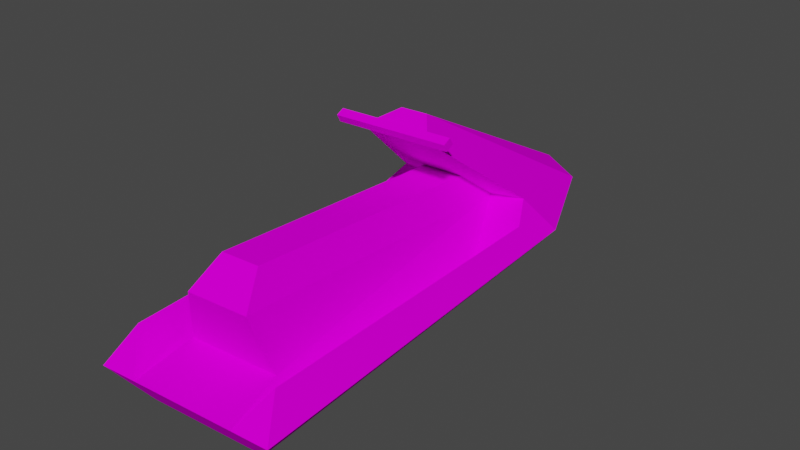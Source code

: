 # Source: spn_jetski1.blend  (saved by Blender 3.3.6; exported with 4.5.12 LTS)
import bpy
from mathutils import Matrix  # noqa: F401  (used for matrix-valued properties, if any)

bpy.ops.wm.read_factory_settings(use_empty=True)
scene = bpy.context.scene
scene.name = 'Scene'

# ---- collections
col_collection = bpy.data.collections.new('Collection'); scene.collection.children.link(col_collection)

# ---- images (referenced by path relative to the original .blend; pixels are not part of the script)
import os
ASSET_DIR = os.environ.get("B2B_ASSET_DIR", "")  # directory of the original .blend (textures are referenced by path, not embedded)
HERE = os.path.dirname(os.path.abspath(__file__))  # packed textures are extracted next to this script under _unpacked/

def load_image(name, relpath, width, height, colorspace="sRGB"):
    """Load a texture the original file referenced (path relative to the .blend, or extracted next to this script)."""
    p = next((c for c in (os.path.join(HERE, relpath), os.path.join(ASSET_DIR, relpath)) if relpath and os.path.exists(c)), "")
    if p:
        img = bpy.data.images.load(p, check_existing=True)
        img.name = name
    else:  # same state as the original file: an image datablock whose file is absent (Cycles renders it pink)
        img = bpy.data.images.new(name, width, height)
        img.source = "FILE"
        img.filepath = "//" + (relpath or name)
    img.colorspace_settings.name = colorspace
    return img
img_level5_jetskipage2_png_001 = load_image('level5_jetskipage2.png.001', 'level5_jetskipage2.png', 1024, 1024, 'sRGB')

# ---- materials (node trees are filled in below, after node groups)
mat_level5_jetskipage2 = bpy.data.materials.new('level5_jetskipage2')
mat_level5_jetskipage2.alpha_threshold = 0.0
mat_level5_jetskipage2.use_transparent_shadow = False
mat_level5_jetskipage2.diffuse_color = (1.0, 1.0, 1.0, 1.0)
mat_level5_jetskipage2.roughness = 0.5

# ---- material node trees
mat_level5_jetskipage2.use_nodes = True; mat_level5_jetskipage2.node_tree.nodes.clear()
_N = mat_level5_jetskipage2.node_tree.nodes; _L = mat_level5_jetskipage2.node_tree.links
n0 = _N.new('ShaderNodeBsdfDiffuse'); n0.name = 'Diffuse BSDF'; n0.location = (0, 0)
n1 = _N.new('ShaderNodeTexImage'); n1.name = 'Image Texture'; n1.location = (0, 0)
n1.image = img_level5_jetskipage2_png_001
n2 = _N.new('ShaderNodeOutputMaterial'); n2.name = 'Material Output'; n2.location = (0, 0)
_L.new(n0.outputs[0], n2.inputs[0])
_L.new(n1.outputs[0], n0.inputs[0])
n2.is_active_output = True

# ---- world
world_world = bpy.data.worlds.new('World'); scene.world = world_world
world_world.use_nodes = True; world_world.node_tree.nodes.clear()
_N = world_world.node_tree.nodes; _L = world_world.node_tree.links
n0 = _N.new('ShaderNodeOutputWorld'); n0.name = 'World Output'; n0.location = (300, 300)
n1 = _N.new('ShaderNodeBackground'); n1.name = 'Background'; n1.location = (10, 300)
n1.inputs[0].default_value = (0.05088, 0.05088, 0.05088, 1.0)
_L.new(n1.outputs[0], n0.inputs[0])
n0.is_active_output = True
world_world.color = (0.05088, 0.05088, 0.05088)
world_world.use_sun_shadow = False
world_world.sun_shadow_jitter_overblur = 0.0

# ---- meshes
me_track6_pmd4_mesh = bpy.data.meshes.new('TRACK6.PMD4.mesh')
me_track6_pmd4_mesh.from_pydata([(-6.226, 10.57, 8.855), (-2.964, 1.65, 15.95), (-1.343, 4.111, 16.93), (-4.984, 22.14, 6.017), (-1.271, 24.89, 6.204), (2.771, 1.943, 15.95), (0.9065, 4.226, 16.94), (-2.133, 7.783, 10.82), (-3.175, 10.75, 8.451), (3.384, -16.41, 10.55), (2.282, -14.18, 12.75), (-0.8311, -14.34, 12.75), (-1.698, -16.67, 10.54), (4.516, -15.28, 6.121), (-2.935, -15.66, 6.117), (-3.266, -20.43, 4.977), (5.332, -19.99, 4.982), (-8.105, 12.74, 5.756), (-5.124, -18.27, 7.586), (-6.276, -20.59, 4.976), (-3.965, -18.45, 2.128), (0.8097, -15.78, 0.0), (5.828, -17.95, 2.133), (-6.226, 12.73, 3.569), (-0.601, 11.83, 1.029), (-4.182, 19.45, 3.969), (-1.094, 21.46, 3.025), (-6.99, 8.588, 7.491), (-4.839, 5.318, 4.591), (1.326, 7.96, 10.82), (-4.857, 1.232, 15.81), (-4.84, 0.8937, 16.42), (-4.875, 1.581, 16.74), (-4.896, 1.999, 16.13), (4.679, 2.069, 16.75), (4.658, 2.487, 16.14), (4.714, 1.382, 16.43), (4.697, 1.72, 15.81), (2.704, 22.53, 6.021), (5.115, 11.15, 8.861), (2.061, 11.02, 8.454), (8.343, -19.84, 4.983), (4.275, 5.783, 4.596), (6.079, 9.255, 7.498), (6.767, 13.5, 5.764), (6.958, -17.65, 7.592), (2.182, 19.78, 3.972), (4.901, 13.3, 3.575)], [], [(3, 0, 1, 2), (2, 4, 3), (6, 2, 1, 5), (8, 7, 1, 0), (12, 9, 10, 11), (16, 13, 14, 15), (3, 17, 0), (15, 18, 19), (22, 20, 21), (24, 21, 20, 23), (26, 24, 23, 25), (27, 17, 19, 18), (18, 15, 28, 27), (14, 13, 9, 12), (25, 23, 17, 3), (8, 14, 12), (0, 17, 27), (11, 10, 29, 7), (8, 12, 11, 7), (26, 25, 3), (1, 7, 29, 5), (26, 3, 4), (20, 15, 19), (0, 27, 28, 8), (6, 4, 2), (17, 23, 20, 19), (22, 16, 15, 20), (15, 14, 8, 28), (33, 30, 31, 32), (35, 33, 32, 34), (34, 32, 31, 36), (36, 31, 30, 37), (37, 30, 33, 35), (36, 37, 35, 34), (39, 38, 6, 5), (4, 6, 38), (38, 26, 4), (29, 40, 39, 5), (16, 22, 41), (43, 39, 40, 42), (44, 38, 39), (45, 16, 41), (46, 26, 38), (21, 24, 47, 22), (24, 26, 46, 47), (44, 43, 45, 41), (16, 45, 43, 42), (47, 44, 41, 22), (47, 46, 38, 44), (13, 40, 9), (44, 39, 43), (13, 16, 42, 40), (9, 40, 29, 10)])
_uv = me_track6_pmd4_mesh.uv_layers.new(name='UVMap')
_uv.uv.foreach_set('vector', [0.05763, 0.1287, 0.3071, 0.2398, 0.4964, 0.4744, 0.4423, 0.499, 0.4423, 0.499, 0.00066, 0.1287, 0.05763, 0.1287, 0.4423, 0.499, 0.4423, 0.499, 0.4964, 0.4744, 0.4964, 0.4744, 0.4002, 0.312, 0.4614, 0.3904, 0.4964, 0.4744, 0.3071, 0.2398, 0.9964, 0.4335, 0.9964, 0.4335, 0.9489, 0.4952, 0.9489, 0.4952, 1.093, 0.273, 0.9864, 0.2971, 0.9864, 0.2971, 1.093, 0.273, 0.05763, 0.1287, 0.2621, 0.1411, 0.3071, 0.2398, 0.9968, 0.1904, 0.9471, 0.2645, 0.9968, 0.1904, 0.961, 0.09975, 0.961, 0.09975, 0.911, 0.02997, 0.2981, 0.000641, 0.911, 0.02997, 0.961, 0.09975, 0.2679, 0.07507, 0.08178, 0.03999, 0.2981, 0.000641, 0.2679, 0.07507, 0.1211, 0.07267, 0.3522, 0.2028, 0.2621, 0.1411, 0.9968, 0.1904, 0.9471, 0.2645, 0.9471, 0.2645, 1.001, 0.2175, 0.4314, 0.1659, 0.3522, 0.2028, 0.9864, 0.2971, 0.9864, 0.2971, 0.9964, 0.4335, 0.9964, 0.4335, 0.1211, 0.07267, 0.2679, 0.07507, 0.2621, 0.1411, 0.05763, 0.1287, 0.3991, 0.3101, 0.9864, 0.2971, 0.9964, 0.4335, 0.3071, 0.2398, 0.2621, 0.1411, 0.3522, 0.2028, 0.9489, 0.4952, 0.9489, 0.4952, 0.4621, 0.3884, 0.4621, 0.3884, 0.3991, 0.3101, 0.9964, 0.4335, 0.9489, 0.4952, 0.4621, 0.3884, 0.08178, 0.03999, 0.1211, 0.07267, 0.05763, 0.1287, 0.4964, 0.4744, 0.4614, 0.3912, 0.4614, 0.3912, 0.4964, 0.4744, 0.08178, 0.03999, 0.05763, 0.1287, 0.00066, 0.1287, 0.961, 0.09975, 0.9968, 0.1904, 0.9968, 0.1904, 0.3071, 0.2398, 0.3522, 0.2028, 0.5227, 0.206, 0.4002, 0.3112, 0.4423, 0.499, 0.00066, 0.1287, 0.4423, 0.499, 0.2621, 0.1411, 0.2679, 0.07507, 0.961, 0.09975, 0.9968, 0.1904, 0.961, 0.09975, 0.9968, 0.1904, 0.9968, 0.1904, 0.961, 0.09975, 1.093, 0.273, 0.9864, 0.2971, 0.3991, 0.3101, 0.5234, 0.2049, 0.4862, 0.479, 0.5037, 0.4708, 0.5102, 0.4903, 0.4945, 0.4985, 0.4862, 0.479, 0.4862, 0.479, 0.4945, 0.4985, 0.4945, 0.4985, 0.4945, 0.4985, 0.4945, 0.4985, 0.5102, 0.4903, 0.5102, 0.4903, 0.5102, 0.4903, 0.5102, 0.4903, 0.5037, 0.4708, 0.5037, 0.4708, 0.5037, 0.4708, 0.5037, 0.4708, 0.4862, 0.479, 0.4862, 0.479, 0.5102, 0.4903, 0.5037, 0.4708, 0.4862, 0.479, 0.4945, 0.4985, 0.3071, 0.2398, 0.05763, 0.1287, 0.4423, 0.499, 0.4964, 0.4744, 0.00066, 0.1287, 0.4423, 0.499, 0.05763, 0.1287, 0.05763, 0.1287, 0.08178, 0.03999, 0.00066, 0.1287, 0.4614, 0.3904, 0.4002, 0.312, 0.3071, 0.2398, 0.4964, 0.4744, 0.9968, 0.1904, 0.961, 0.09975, 0.9968, 0.1904, 0.3522, 0.2028, 0.3071, 0.2398, 0.4002, 0.3112, 0.5227, 0.206, 0.2621, 0.1411, 0.05763, 0.1287, 0.3071, 0.2398, 0.9471, 0.2645, 0.9968, 0.1904, 0.9968, 0.1904, 0.1211, 0.07267, 0.08178, 0.03999, 0.05763, 0.1287, 0.911, 0.02997, 0.2981, 0.000641, 0.2679, 0.07507, 0.961, 0.09975, 0.2981, 0.000641, 0.08178, 0.03999, 0.1211, 0.07267, 0.2679, 0.07507, 0.2621, 0.1411, 0.3522, 0.2028, 0.9471, 0.2645, 0.9968, 0.1904, 0.9968, 0.2175, 0.9471, 0.2645, 0.3522, 0.2028, 0.4314, 0.1659, 0.2679, 0.07507, 0.2621, 0.1411, 0.9968, 0.1904, 0.961, 0.09975, 0.2679, 0.07507, 0.1211, 0.07267, 0.05763, 0.1287, 0.2621, 0.1411, 0.9864, 0.2971, 0.3991, 0.3101, 0.9964, 0.4335, 0.2621, 0.1411, 0.3071, 0.2398, 0.3522, 0.2028, 0.9864, 0.2971, 1.093, 0.273, 0.5234, 0.2049, 0.3991, 0.3101, 1.003, 0.4335, 0.3991, 0.3101, 0.4621, 0.3884, 0.9489, 0.4952])
me_track6_pmd4_mesh.materials.append(mat_level5_jetskipage2)
me_track6_pmd4_mesh.use_remesh_preserve_volume = False
me_track6_pmd4_mesh.use_remesh_preserve_attributes = False
me_track6_pmd4_mesh.use_mirror_vertex_groups = False
me_track6_pmd4_mesh.update()

# ---- objects
ob_main = bpy.data.objects.new('main', me_track6_pmd4_mesh)

# ---- transforms, parenting, visibility, modifiers, constraints
ob_main.location = (0.0, 0.0, 0.0)
ob_main.lineart.crease_threshold = 0.0

# ---- collection membership
col_collection.objects.link(ob_main)

# ---- scene / render settings (as saved in the file)
scene.frame_start = 1; scene.frame_end = 250; scene.frame_set(1)
scene.render.engine = 'BLENDER_EEVEE_NEXT'
scene.cycles.sampling_pattern = 'TABULATED_SOBOL'
scene.cycles.use_light_tree = False
scene.view_settings.view_transform = 'Filmic'
bpy.context.view_layer.update()

# ---- added for rendering (the .blend has no active camera and no usable light): camera, sun
cam_auto = bpy.data.cameras.new('AutoCamera')
cam_auto.lens = 50.0
cam_auto.sensor_width = 36.0
cam_auto.clip_end = 1000.0
ob_auto_camera = bpy.data.objects.new('AutoCamera', cam_auto)
scene.collection.objects.link(ob_auto_camera)
ob_auto_camera.location = (47.5298, -54.7392, 46.3967)
ob_auto_camera.rotation_euler = (1.09748, -7.21219e-08, 0.694738)
scene.camera = ob_auto_camera
light_auto_sun = bpy.data.lights.new('AutoSun', 'SUN')
light_auto_sun.energy = 3.0
light_auto_sun.angle = 0.0523599
ob_auto_sun = bpy.data.objects.new('AutoSun', light_auto_sun)
scene.collection.objects.link(ob_auto_sun)
ob_auto_sun.rotation_euler = (0.872665, 0.174533, 0.523599)
bpy.context.view_layer.update()
